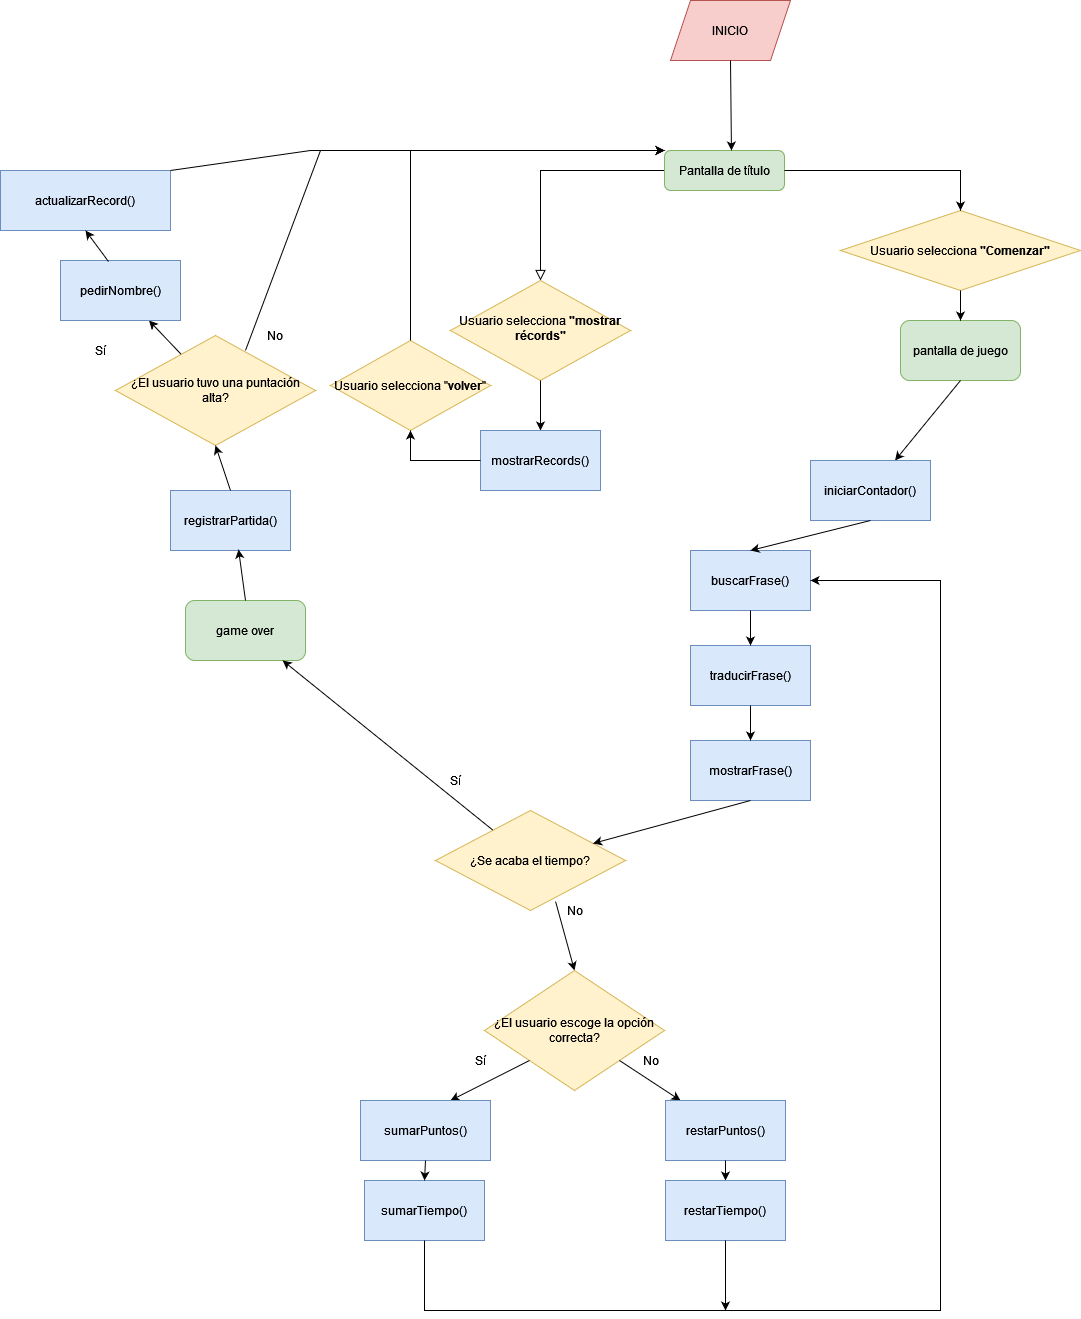

The diagram above was exported from draw.io. Its source (the exported page's mxGraphModel, read from the mxfile embedded in the PNG):
<mxGraphModel dx="2249" dy="1949" grid="1" gridSize="10" guides="1" tooltips="1" connect="1" arrows="1" fold="1" page="1" pageScale="1" pageWidth="827" pageHeight="1169" math="0" shadow="0">
  <root>
    <mxCell id="WIyWlLk6GJQsqaUBKTNV-0" />
    <mxCell id="WIyWlLk6GJQsqaUBKTNV-1" parent="WIyWlLk6GJQsqaUBKTNV-0" />
    <mxCell id="WIyWlLk6GJQsqaUBKTNV-2" value="" style="rounded=0;html=1;jettySize=auto;orthogonalLoop=1;fontSize=11;endArrow=block;endFill=0;endSize=8;strokeWidth=1;shadow=0;labelBackgroundColor=none;edgeStyle=orthogonalEdgeStyle;" parent="WIyWlLk6GJQsqaUBKTNV-1" source="WIyWlLk6GJQsqaUBKTNV-3" target="WIyWlLk6GJQsqaUBKTNV-6" edge="1">
      <mxGeometry relative="1" as="geometry" />
    </mxCell>
    <mxCell id="WIyWlLk6GJQsqaUBKTNV-3" value="Pantalla de título" style="rounded=1;whiteSpace=wrap;html=1;fontSize=12;glass=0;strokeWidth=1;shadow=0;fillColor=#d5e8d4;strokeColor=#82b366;" parent="WIyWlLk6GJQsqaUBKTNV-1" vertex="1">
      <mxGeometry x="354" y="30" width="120" height="40" as="geometry" />
    </mxCell>
    <mxCell id="WIyWlLk6GJQsqaUBKTNV-6" value="Usuario selecciona &lt;b&gt;&quot;mostrar récords&quot;&lt;/b&gt;" style="rhombus;whiteSpace=wrap;html=1;shadow=0;fontFamily=Helvetica;fontSize=12;align=center;strokeWidth=1;spacing=6;spacingTop=-4;fillColor=#fff2cc;strokeColor=#d6b656;" parent="WIyWlLk6GJQsqaUBKTNV-1" vertex="1">
      <mxGeometry x="140" y="160" width="180" height="100" as="geometry" />
    </mxCell>
    <mxCell id="HCN3-sAZmvM4TynIlom7-2" value="" style="endArrow=classic;html=1;rounded=0;exitX=0.5;exitY=1;exitDx=0;exitDy=0;entryX=0.5;entryY=0;entryDx=0;entryDy=0;" parent="WIyWlLk6GJQsqaUBKTNV-1" source="WIyWlLk6GJQsqaUBKTNV-6" target="HCN3-sAZmvM4TynIlom7-3" edge="1">
      <mxGeometry width="50" height="50" relative="1" as="geometry">
        <mxPoint x="390" y="420" as="sourcePoint" />
        <mxPoint x="170" y="270" as="targetPoint" />
      </mxGeometry>
    </mxCell>
    <mxCell id="HCN3-sAZmvM4TynIlom7-3" value="mostrarRecords()" style="rounded=0;whiteSpace=wrap;html=1;fillColor=#dae8fc;strokeColor=#6c8ebf;" parent="WIyWlLk6GJQsqaUBKTNV-1" vertex="1">
      <mxGeometry x="170" y="310" width="120" height="60" as="geometry" />
    </mxCell>
    <mxCell id="HCN3-sAZmvM4TynIlom7-4" value="Usuario selecciona &quot;&lt;b&gt;volver&lt;/b&gt;&quot;" style="rhombus;whiteSpace=wrap;html=1;fillColor=#fff2cc;strokeColor=#d6b656;" parent="WIyWlLk6GJQsqaUBKTNV-1" vertex="1">
      <mxGeometry x="20" y="220" width="160" height="90" as="geometry" />
    </mxCell>
    <mxCell id="HCN3-sAZmvM4TynIlom7-5" value="" style="endArrow=classic;html=1;rounded=0;exitX=0;exitY=0.5;exitDx=0;exitDy=0;entryX=0.5;entryY=1;entryDx=0;entryDy=0;" parent="WIyWlLk6GJQsqaUBKTNV-1" source="HCN3-sAZmvM4TynIlom7-3" target="HCN3-sAZmvM4TynIlom7-4" edge="1">
      <mxGeometry width="50" height="50" relative="1" as="geometry">
        <mxPoint x="390" y="420" as="sourcePoint" />
        <mxPoint x="440" y="370" as="targetPoint" />
        <Array as="points">
          <mxPoint x="100" y="340" />
        </Array>
      </mxGeometry>
    </mxCell>
    <mxCell id="HCN3-sAZmvM4TynIlom7-6" value="" style="endArrow=classic;html=1;rounded=0;exitX=0.5;exitY=0;exitDx=0;exitDy=0;entryX=0;entryY=0;entryDx=0;entryDy=0;" parent="WIyWlLk6GJQsqaUBKTNV-1" source="HCN3-sAZmvM4TynIlom7-4" target="WIyWlLk6GJQsqaUBKTNV-3" edge="1">
      <mxGeometry width="50" height="50" relative="1" as="geometry">
        <mxPoint x="390" y="420" as="sourcePoint" />
        <mxPoint x="110" y="-21" as="targetPoint" />
        <Array as="points">
          <mxPoint x="100" y="30" />
        </Array>
      </mxGeometry>
    </mxCell>
    <mxCell id="HCN3-sAZmvM4TynIlom7-7" value="Usuario selecciona &lt;b&gt;&quot;Comenzar&quot;&lt;/b&gt;" style="rhombus;whiteSpace=wrap;html=1;fillColor=#fff2cc;strokeColor=#d6b656;" parent="WIyWlLk6GJQsqaUBKTNV-1" vertex="1">
      <mxGeometry x="530" y="90" width="240" height="80" as="geometry" />
    </mxCell>
    <mxCell id="HCN3-sAZmvM4TynIlom7-8" value="" style="endArrow=classic;html=1;rounded=0;exitX=1;exitY=0.5;exitDx=0;exitDy=0;entryX=0.5;entryY=0;entryDx=0;entryDy=0;" parent="WIyWlLk6GJQsqaUBKTNV-1" source="WIyWlLk6GJQsqaUBKTNV-3" target="HCN3-sAZmvM4TynIlom7-7" edge="1">
      <mxGeometry width="50" height="50" relative="1" as="geometry">
        <mxPoint x="390" y="390" as="sourcePoint" />
        <mxPoint x="440" y="340" as="targetPoint" />
        <Array as="points">
          <mxPoint x="650" y="50" />
        </Array>
      </mxGeometry>
    </mxCell>
    <mxCell id="HCN3-sAZmvM4TynIlom7-9" value="pantalla de juego" style="rounded=1;whiteSpace=wrap;html=1;fillColor=#d5e8d4;strokeColor=#82b366;" parent="WIyWlLk6GJQsqaUBKTNV-1" vertex="1">
      <mxGeometry x="590" y="200" width="120" height="60" as="geometry" />
    </mxCell>
    <mxCell id="HCN3-sAZmvM4TynIlom7-10" value="" style="endArrow=classic;html=1;rounded=0;exitX=0.5;exitY=1;exitDx=0;exitDy=0;entryX=0.5;entryY=0;entryDx=0;entryDy=0;" parent="WIyWlLk6GJQsqaUBKTNV-1" source="HCN3-sAZmvM4TynIlom7-7" target="HCN3-sAZmvM4TynIlom7-9" edge="1">
      <mxGeometry width="50" height="50" relative="1" as="geometry">
        <mxPoint x="644" y="173" as="sourcePoint" />
        <mxPoint x="440" y="340" as="targetPoint" />
      </mxGeometry>
    </mxCell>
    <mxCell id="HCN3-sAZmvM4TynIlom7-11" value="" style="endArrow=classic;html=1;rounded=0;exitX=0.5;exitY=1;exitDx=0;exitDy=0;" parent="WIyWlLk6GJQsqaUBKTNV-1" source="HCN3-sAZmvM4TynIlom7-9" target="HCN3-sAZmvM4TynIlom7-12" edge="1">
      <mxGeometry width="50" height="50" relative="1" as="geometry">
        <mxPoint x="390" y="390" as="sourcePoint" />
        <mxPoint x="580" y="350" as="targetPoint" />
      </mxGeometry>
    </mxCell>
    <mxCell id="HCN3-sAZmvM4TynIlom7-12" value="iniciarContador()" style="rounded=0;whiteSpace=wrap;html=1;fillColor=#dae8fc;strokeColor=#6c8ebf;" parent="WIyWlLk6GJQsqaUBKTNV-1" vertex="1">
      <mxGeometry x="500" y="340" width="120" height="60" as="geometry" />
    </mxCell>
    <mxCell id="HCN3-sAZmvM4TynIlom7-13" value="buscarFrase()" style="rounded=0;whiteSpace=wrap;html=1;fillColor=#dae8fc;strokeColor=#6c8ebf;" parent="WIyWlLk6GJQsqaUBKTNV-1" vertex="1">
      <mxGeometry x="380" y="430" width="120" height="60" as="geometry" />
    </mxCell>
    <mxCell id="HCN3-sAZmvM4TynIlom7-14" value="" style="endArrow=classic;html=1;rounded=0;exitX=0.5;exitY=1;exitDx=0;exitDy=0;entryX=0.5;entryY=0;entryDx=0;entryDy=0;" parent="WIyWlLk6GJQsqaUBKTNV-1" source="HCN3-sAZmvM4TynIlom7-12" target="HCN3-sAZmvM4TynIlom7-13" edge="1">
      <mxGeometry width="50" height="50" relative="1" as="geometry">
        <mxPoint x="390" y="450" as="sourcePoint" />
        <mxPoint x="440" y="400" as="targetPoint" />
      </mxGeometry>
    </mxCell>
    <mxCell id="HCN3-sAZmvM4TynIlom7-15" value="traducirFrase()" style="rounded=0;whiteSpace=wrap;html=1;fillColor=#dae8fc;strokeColor=#6c8ebf;" parent="WIyWlLk6GJQsqaUBKTNV-1" vertex="1">
      <mxGeometry x="380" y="525" width="120" height="60" as="geometry" />
    </mxCell>
    <mxCell id="HCN3-sAZmvM4TynIlom7-16" value="" style="endArrow=classic;html=1;rounded=0;exitX=0.5;exitY=1;exitDx=0;exitDy=0;entryX=0.5;entryY=0;entryDx=0;entryDy=0;" parent="WIyWlLk6GJQsqaUBKTNV-1" source="HCN3-sAZmvM4TynIlom7-13" target="HCN3-sAZmvM4TynIlom7-15" edge="1">
      <mxGeometry width="50" height="50" relative="1" as="geometry">
        <mxPoint x="390" y="510" as="sourcePoint" />
        <mxPoint x="440" y="460" as="targetPoint" />
      </mxGeometry>
    </mxCell>
    <mxCell id="HCN3-sAZmvM4TynIlom7-17" value="mostrarFrase()" style="rounded=0;whiteSpace=wrap;html=1;fillColor=#dae8fc;strokeColor=#6c8ebf;" parent="WIyWlLk6GJQsqaUBKTNV-1" vertex="1">
      <mxGeometry x="380" y="620" width="120" height="60" as="geometry" />
    </mxCell>
    <mxCell id="HCN3-sAZmvM4TynIlom7-18" value="" style="endArrow=classic;html=1;rounded=0;exitX=0.5;exitY=1;exitDx=0;exitDy=0;entryX=0.5;entryY=0;entryDx=0;entryDy=0;" parent="WIyWlLk6GJQsqaUBKTNV-1" source="HCN3-sAZmvM4TynIlom7-15" target="HCN3-sAZmvM4TynIlom7-17" edge="1">
      <mxGeometry width="50" height="50" relative="1" as="geometry">
        <mxPoint x="390" y="570" as="sourcePoint" />
        <mxPoint x="440" y="520" as="targetPoint" />
      </mxGeometry>
    </mxCell>
    <mxCell id="HCN3-sAZmvM4TynIlom7-19" value="¿Se acaba el tiempo?" style="rhombus;whiteSpace=wrap;html=1;fillColor=#fff2cc;strokeColor=#d6b656;" parent="WIyWlLk6GJQsqaUBKTNV-1" vertex="1">
      <mxGeometry x="125" y="690" width="190" height="100" as="geometry" />
    </mxCell>
    <mxCell id="HCN3-sAZmvM4TynIlom7-20" value="game over" style="rounded=1;whiteSpace=wrap;html=1;fillColor=#d5e8d4;strokeColor=#82b366;" parent="WIyWlLk6GJQsqaUBKTNV-1" vertex="1">
      <mxGeometry x="-125" y="480" width="120" height="60" as="geometry" />
    </mxCell>
    <mxCell id="HCN3-sAZmvM4TynIlom7-21" value="" style="endArrow=classic;html=1;rounded=0;" parent="WIyWlLk6GJQsqaUBKTNV-1" source="HCN3-sAZmvM4TynIlom7-19" target="HCN3-sAZmvM4TynIlom7-20" edge="1">
      <mxGeometry width="50" height="50" relative="1" as="geometry">
        <mxPoint x="390" y="540" as="sourcePoint" />
        <mxPoint x="440" y="490" as="targetPoint" />
      </mxGeometry>
    </mxCell>
    <mxCell id="HCN3-sAZmvM4TynIlom7-22" value="¿El usuario tuvo una puntación alta?" style="rhombus;whiteSpace=wrap;html=1;fillColor=#fff2cc;strokeColor=#d6b656;" parent="WIyWlLk6GJQsqaUBKTNV-1" vertex="1">
      <mxGeometry x="-195" y="215" width="200" height="110" as="geometry" />
    </mxCell>
    <mxCell id="HCN3-sAZmvM4TynIlom7-23" value="actualizarRecord()" style="rounded=0;whiteSpace=wrap;html=1;fillColor=#dae8fc;strokeColor=#6c8ebf;" parent="WIyWlLk6GJQsqaUBKTNV-1" vertex="1">
      <mxGeometry x="-310" y="50" width="170" height="60" as="geometry" />
    </mxCell>
    <mxCell id="HCN3-sAZmvM4TynIlom7-24" value="" style="endArrow=classic;html=1;rounded=0;" parent="WIyWlLk6GJQsqaUBKTNV-1" source="HCN3-sAZmvM4TynIlom7-22" target="HCN3-sAZmvM4TynIlom7-29" edge="1">
      <mxGeometry width="50" height="50" relative="1" as="geometry">
        <mxPoint x="370" y="360" as="sourcePoint" />
        <mxPoint x="-160" y="200" as="targetPoint" />
      </mxGeometry>
    </mxCell>
    <mxCell id="HCN3-sAZmvM4TynIlom7-25" value="Sí" style="text;html=1;align=center;verticalAlign=middle;resizable=0;points=[];autosize=1;strokeColor=none;fillColor=none;" parent="WIyWlLk6GJQsqaUBKTNV-1" vertex="1">
      <mxGeometry x="-225" y="220" width="30" height="20" as="geometry" />
    </mxCell>
    <mxCell id="HCN3-sAZmvM4TynIlom7-26" value="" style="endArrow=classic;html=1;rounded=0;exitX=0.65;exitY=0.136;exitDx=0;exitDy=0;exitPerimeter=0;entryX=0;entryY=0;entryDx=0;entryDy=0;" parent="WIyWlLk6GJQsqaUBKTNV-1" source="HCN3-sAZmvM4TynIlom7-22" target="WIyWlLk6GJQsqaUBKTNV-3" edge="1">
      <mxGeometry width="50" height="50" relative="1" as="geometry">
        <mxPoint x="370" y="360" as="sourcePoint" />
        <mxPoint y="80" as="targetPoint" />
        <Array as="points">
          <mxPoint x="10" y="30" />
        </Array>
      </mxGeometry>
    </mxCell>
    <mxCell id="HCN3-sAZmvM4TynIlom7-27" value="registrarPartida()" style="rounded=0;whiteSpace=wrap;html=1;fillColor=#dae8fc;strokeColor=#6c8ebf;" parent="WIyWlLk6GJQsqaUBKTNV-1" vertex="1">
      <mxGeometry x="-140" y="370" width="120" height="60" as="geometry" />
    </mxCell>
    <mxCell id="HCN3-sAZmvM4TynIlom7-28" value="" style="endArrow=classic;html=1;rounded=0;exitX=0.5;exitY=0;exitDx=0;exitDy=0;entryX=0.567;entryY=0.983;entryDx=0;entryDy=0;entryPerimeter=0;" parent="WIyWlLk6GJQsqaUBKTNV-1" source="HCN3-sAZmvM4TynIlom7-20" target="HCN3-sAZmvM4TynIlom7-27" edge="1">
      <mxGeometry width="50" height="50" relative="1" as="geometry">
        <mxPoint x="370" y="360" as="sourcePoint" />
        <mxPoint x="420" y="310" as="targetPoint" />
      </mxGeometry>
    </mxCell>
    <mxCell id="HCN3-sAZmvM4TynIlom7-29" value="pedirNombre()" style="rounded=0;whiteSpace=wrap;html=1;fillColor=#dae8fc;strokeColor=#6c8ebf;" parent="WIyWlLk6GJQsqaUBKTNV-1" vertex="1">
      <mxGeometry x="-250" y="140" width="120" height="60" as="geometry" />
    </mxCell>
    <mxCell id="HCN3-sAZmvM4TynIlom7-30" value="" style="endArrow=classic;html=1;rounded=0;exitX=0.4;exitY=0.017;exitDx=0;exitDy=0;exitPerimeter=0;entryX=0.5;entryY=1;entryDx=0;entryDy=0;" parent="WIyWlLk6GJQsqaUBKTNV-1" source="HCN3-sAZmvM4TynIlom7-29" target="HCN3-sAZmvM4TynIlom7-23" edge="1">
      <mxGeometry width="50" height="50" relative="1" as="geometry">
        <mxPoint x="370" y="360" as="sourcePoint" />
        <mxPoint x="420" y="310" as="targetPoint" />
      </mxGeometry>
    </mxCell>
    <mxCell id="HCN3-sAZmvM4TynIlom7-31" value="" style="endArrow=classic;html=1;rounded=0;exitX=0.5;exitY=0;exitDx=0;exitDy=0;entryX=0.5;entryY=1;entryDx=0;entryDy=0;" parent="WIyWlLk6GJQsqaUBKTNV-1" source="HCN3-sAZmvM4TynIlom7-27" target="HCN3-sAZmvM4TynIlom7-22" edge="1">
      <mxGeometry width="50" height="50" relative="1" as="geometry">
        <mxPoint x="370" y="360" as="sourcePoint" />
        <mxPoint x="420" y="310" as="targetPoint" />
      </mxGeometry>
    </mxCell>
    <mxCell id="HCN3-sAZmvM4TynIlom7-32" value="" style="endArrow=classic;html=1;rounded=0;exitX=1;exitY=0;exitDx=0;exitDy=0;entryX=0;entryY=0;entryDx=0;entryDy=0;" parent="WIyWlLk6GJQsqaUBKTNV-1" source="HCN3-sAZmvM4TynIlom7-23" target="WIyWlLk6GJQsqaUBKTNV-3" edge="1">
      <mxGeometry width="50" height="50" relative="1" as="geometry">
        <mxPoint x="370" y="360" as="sourcePoint" />
        <mxPoint x="420" y="310" as="targetPoint" />
        <Array as="points">
          <mxPoint y="30" />
        </Array>
      </mxGeometry>
    </mxCell>
    <mxCell id="HCN3-sAZmvM4TynIlom7-33" value="No" style="text;html=1;strokeColor=none;fillColor=none;align=center;verticalAlign=middle;whiteSpace=wrap;rounded=0;" parent="WIyWlLk6GJQsqaUBKTNV-1" vertex="1">
      <mxGeometry x="-65" y="200" width="60" height="30" as="geometry" />
    </mxCell>
    <mxCell id="HCN3-sAZmvM4TynIlom7-34" value="Sí" style="text;html=1;align=center;verticalAlign=middle;resizable=0;points=[];autosize=1;strokeColor=none;fillColor=none;" parent="WIyWlLk6GJQsqaUBKTNV-1" vertex="1">
      <mxGeometry x="130" y="650" width="30" height="20" as="geometry" />
    </mxCell>
    <mxCell id="HCN3-sAZmvM4TynIlom7-35" value="" style="endArrow=classic;html=1;rounded=0;exitX=0.5;exitY=1;exitDx=0;exitDy=0;" parent="WIyWlLk6GJQsqaUBKTNV-1" source="HCN3-sAZmvM4TynIlom7-17" target="HCN3-sAZmvM4TynIlom7-19" edge="1">
      <mxGeometry width="50" height="50" relative="1" as="geometry">
        <mxPoint x="370" y="540" as="sourcePoint" />
        <mxPoint x="420" y="490" as="targetPoint" />
      </mxGeometry>
    </mxCell>
    <mxCell id="HCN3-sAZmvM4TynIlom7-36" value="" style="endArrow=classic;html=1;rounded=0;exitX=0.632;exitY=0.91;exitDx=0;exitDy=0;entryX=0.5;entryY=0;entryDx=0;entryDy=0;exitPerimeter=0;" parent="WIyWlLk6GJQsqaUBKTNV-1" source="HCN3-sAZmvM4TynIlom7-19" target="HCN3-sAZmvM4TynIlom7-38" edge="1">
      <mxGeometry width="50" height="50" relative="1" as="geometry">
        <mxPoint x="370" y="750" as="sourcePoint" />
        <mxPoint x="300" y="870" as="targetPoint" />
      </mxGeometry>
    </mxCell>
    <mxCell id="HCN3-sAZmvM4TynIlom7-37" value="No" style="text;html=1;align=center;verticalAlign=middle;resizable=0;points=[];autosize=1;strokeColor=none;fillColor=none;" parent="WIyWlLk6GJQsqaUBKTNV-1" vertex="1">
      <mxGeometry x="249" y="780" width="30" height="20" as="geometry" />
    </mxCell>
    <mxCell id="HCN3-sAZmvM4TynIlom7-38" value="¿El usuario escoge la opción correcta?" style="rhombus;whiteSpace=wrap;html=1;fillColor=#fff2cc;strokeColor=#d6b656;" parent="WIyWlLk6GJQsqaUBKTNV-1" vertex="1">
      <mxGeometry x="174" y="850" width="180" height="120" as="geometry" />
    </mxCell>
    <mxCell id="HCN3-sAZmvM4TynIlom7-39" value="" style="endArrow=classic;html=1;rounded=0;exitX=0;exitY=1;exitDx=0;exitDy=0;" parent="WIyWlLk6GJQsqaUBKTNV-1" source="HCN3-sAZmvM4TynIlom7-38" edge="1">
      <mxGeometry width="50" height="50" relative="1" as="geometry">
        <mxPoint x="370" y="900" as="sourcePoint" />
        <mxPoint x="140" y="980" as="targetPoint" />
      </mxGeometry>
    </mxCell>
    <mxCell id="HCN3-sAZmvM4TynIlom7-40" value="Sí" style="text;html=1;align=center;verticalAlign=middle;resizable=0;points=[];autosize=1;strokeColor=none;fillColor=none;" parent="WIyWlLk6GJQsqaUBKTNV-1" vertex="1">
      <mxGeometry x="155" y="930" width="30" height="20" as="geometry" />
    </mxCell>
    <mxCell id="HCN3-sAZmvM4TynIlom7-41" value="sumarPuntos()" style="rounded=0;whiteSpace=wrap;html=1;fillColor=#dae8fc;strokeColor=#6c8ebf;" parent="WIyWlLk6GJQsqaUBKTNV-1" vertex="1">
      <mxGeometry x="50" y="980" width="130" height="60" as="geometry" />
    </mxCell>
    <mxCell id="HCN3-sAZmvM4TynIlom7-42" value="sumarTiempo()" style="rounded=0;whiteSpace=wrap;html=1;fillColor=#dae8fc;strokeColor=#6c8ebf;" parent="WIyWlLk6GJQsqaUBKTNV-1" vertex="1">
      <mxGeometry x="54" y="1060" width="120" height="60" as="geometry" />
    </mxCell>
    <mxCell id="HCN3-sAZmvM4TynIlom7-43" value="" style="endArrow=classic;html=1;rounded=0;exitX=0.5;exitY=1;exitDx=0;exitDy=0;entryX=0.5;entryY=0;entryDx=0;entryDy=0;" parent="WIyWlLk6GJQsqaUBKTNV-1" source="HCN3-sAZmvM4TynIlom7-41" target="HCN3-sAZmvM4TynIlom7-42" edge="1">
      <mxGeometry width="50" height="50" relative="1" as="geometry">
        <mxPoint x="370" y="780" as="sourcePoint" />
        <mxPoint x="420" y="730" as="targetPoint" />
      </mxGeometry>
    </mxCell>
    <mxCell id="HCN3-sAZmvM4TynIlom7-44" value="" style="endArrow=classic;html=1;rounded=0;exitX=0.5;exitY=1;exitDx=0;exitDy=0;entryX=1;entryY=0.5;entryDx=0;entryDy=0;" parent="WIyWlLk6GJQsqaUBKTNV-1" source="HCN3-sAZmvM4TynIlom7-42" target="HCN3-sAZmvM4TynIlom7-13" edge="1">
      <mxGeometry width="50" height="50" relative="1" as="geometry">
        <mxPoint x="370" y="870" as="sourcePoint" />
        <mxPoint x="630" y="640" as="targetPoint" />
        <Array as="points">
          <mxPoint x="114" y="1190" />
          <mxPoint x="630" y="1190" />
          <mxPoint x="630" y="460" />
        </Array>
      </mxGeometry>
    </mxCell>
    <mxCell id="HCN3-sAZmvM4TynIlom7-45" value="" style="endArrow=classic;html=1;rounded=0;exitX=1;exitY=1;exitDx=0;exitDy=0;" parent="WIyWlLk6GJQsqaUBKTNV-1" source="HCN3-sAZmvM4TynIlom7-38" edge="1">
      <mxGeometry width="50" height="50" relative="1" as="geometry">
        <mxPoint x="370" y="960" as="sourcePoint" />
        <mxPoint x="370" y="980" as="targetPoint" />
      </mxGeometry>
    </mxCell>
    <mxCell id="HCN3-sAZmvM4TynIlom7-46" value="No" style="text;html=1;align=center;verticalAlign=middle;resizable=0;points=[];autosize=1;strokeColor=none;fillColor=none;" parent="WIyWlLk6GJQsqaUBKTNV-1" vertex="1">
      <mxGeometry x="325" y="930" width="30" height="20" as="geometry" />
    </mxCell>
    <mxCell id="HCN3-sAZmvM4TynIlom7-47" value="restarPuntos()" style="rounded=0;whiteSpace=wrap;html=1;fillColor=#dae8fc;strokeColor=#6c8ebf;" parent="WIyWlLk6GJQsqaUBKTNV-1" vertex="1">
      <mxGeometry x="355" y="980" width="120" height="60" as="geometry" />
    </mxCell>
    <mxCell id="HCN3-sAZmvM4TynIlom7-48" value="" style="endArrow=classic;html=1;rounded=0;exitX=0.5;exitY=1;exitDx=0;exitDy=0;" parent="WIyWlLk6GJQsqaUBKTNV-1" source="HCN3-sAZmvM4TynIlom7-47" target="HCN3-sAZmvM4TynIlom7-49" edge="1">
      <mxGeometry width="50" height="50" relative="1" as="geometry">
        <mxPoint x="370" y="960" as="sourcePoint" />
        <mxPoint x="415" y="1060" as="targetPoint" />
      </mxGeometry>
    </mxCell>
    <mxCell id="HCN3-sAZmvM4TynIlom7-49" value="restarTiempo()" style="rounded=0;whiteSpace=wrap;html=1;fillColor=#dae8fc;strokeColor=#6c8ebf;" parent="WIyWlLk6GJQsqaUBKTNV-1" vertex="1">
      <mxGeometry x="355" y="1060" width="120" height="60" as="geometry" />
    </mxCell>
    <mxCell id="HCN3-sAZmvM4TynIlom7-50" value="" style="endArrow=classic;html=1;rounded=0;exitX=0.5;exitY=1;exitDx=0;exitDy=0;" parent="WIyWlLk6GJQsqaUBKTNV-1" source="HCN3-sAZmvM4TynIlom7-49" edge="1">
      <mxGeometry width="50" height="50" relative="1" as="geometry">
        <mxPoint x="370" y="960" as="sourcePoint" />
        <mxPoint x="415" y="1190" as="targetPoint" />
      </mxGeometry>
    </mxCell>
    <mxCell id="Ka3Ye7rbCf-EVk9_5Qrh-0" value="INICIO" style="shape=parallelogram;perimeter=parallelogramPerimeter;whiteSpace=wrap;html=1;fixedSize=1;fillColor=#f8cecc;strokeColor=#b85450;" vertex="1" parent="WIyWlLk6GJQsqaUBKTNV-1">
      <mxGeometry x="360" y="-120" width="120" height="60" as="geometry" />
    </mxCell>
    <mxCell id="Ka3Ye7rbCf-EVk9_5Qrh-1" value="" style="endArrow=classic;html=1;rounded=0;exitX=0.5;exitY=1;exitDx=0;exitDy=0;entryX=0.558;entryY=0;entryDx=0;entryDy=0;entryPerimeter=0;" edge="1" parent="WIyWlLk6GJQsqaUBKTNV-1" source="Ka3Ye7rbCf-EVk9_5Qrh-0" target="WIyWlLk6GJQsqaUBKTNV-3">
      <mxGeometry width="50" height="50" relative="1" as="geometry">
        <mxPoint x="180" y="240" as="sourcePoint" />
        <mxPoint x="230" y="190" as="targetPoint" />
      </mxGeometry>
    </mxCell>
  </root>
</mxGraphModel>